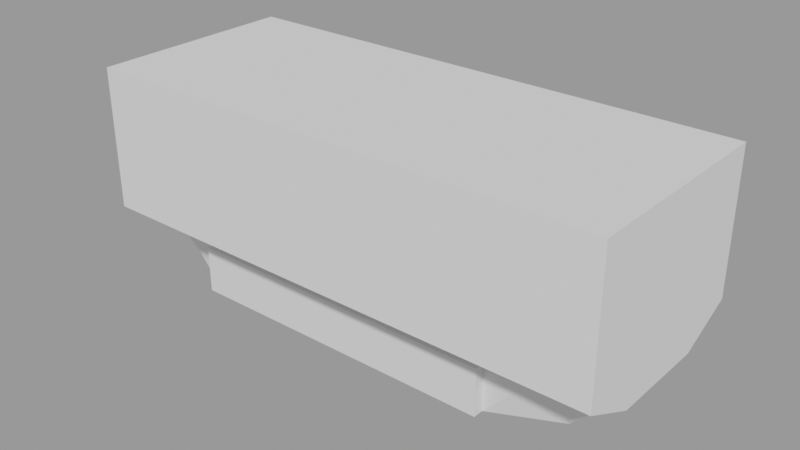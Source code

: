 # Source: Character_Creator_for_Video_Games_Design_take1.blend  (saved by Blender 3.5.10; exported with 4.5.12 LTS)
import bpy
from mathutils import Matrix  # noqa: F401  (used for matrix-valued properties, if any)

bpy.ops.wm.read_factory_settings(use_empty=True)
scene = bpy.context.scene
scene.name = 'Scene'

# ---- meshes
me_cube_004 = bpy.data.meshes.new('Cube.004')
me_cube_004.from_pydata([(-4.261, 1.054, -0.3222), (-4.721, 1.494, 1.0), (5.044, 0.9988, -0.4872), (4.721, 1.494, 1.0), (-4.261, 0.0, -0.3222), (-4.721, 0.0, 1.0), (5.044, 0.0, -0.4872), (-3.431, 1.358, -1.0), (-3.431, 1.358, 0.4539), (3.431, 1.358, 0.4539), (3.431, 1.358, -1.0), (6.226, 1.494, 1.0), (5.556, 1.27, 0.3256), (5.556, 0.0, 0.3256), (6.226, 0.0, 1.0), (-3.431, 1.686, 0.4539), (-3.431, 1.686, -1.0), (3.431, 1.686, -1.0), (3.431, 1.686, 0.4539), (-4.721, 0.0, 1.793), (-4.721, 3.139, 1.793), (4.721, 3.139, 1.793), (6.226, 3.139, 1.793), (6.226, 0.0, 1.793), (-4.721, 0.0, 6.042), (-4.721, 3.139, 6.042), (4.721, 3.139, 6.042), (4.721, 0.0, 6.042), (6.226, 3.139, 6.042), (6.226, 0.0, 6.042)], [], [(4, 5, 1, 0), (10, 7, 16, 17), (14, 11, 22, 23), (1, 5, 19, 20), (0, 2, 6, 4), (0, 1, 8, 7), (1, 3, 9, 8), (3, 2, 10, 9), (2, 0, 7, 10), (12, 11, 14, 13), (6, 2, 12, 13), (2, 3, 11, 12), (16, 15, 18, 17), (8, 9, 18, 15), (7, 8, 15, 16), (9, 10, 17, 18), (21, 20, 25, 26), (20, 19, 24, 25), (11, 3, 21, 22), (3, 1, 20, 21), (26, 27, 29, 28), (26, 25, 24, 27), (22, 21, 26, 28), (23, 22, 28, 29)])
_uv = me_cube_004.uv_layers.new(name='UVMap')
_uv.uv.foreach_set('vector', [0.4597, 0.125, 0.625, 0.125, 0.625, 0.25, 0.4779, 0.2363, 0.4091, 0.4659, 0.4091, 0.2841, 0.4091, 0.2841, 0.4091, 0.4659, 0.625, 0.625, 0.625, 0.5, 0.625, 0.5, 0.625, 0.625, 0.625, 0.25, 0.625, 0.125, 0.625, 0.125, 0.625, 0.25, 0.139, 0.5363, 0.4507, 0.5376, 0.4391, 0.625, 0.1368, 0.6251, 0.4779, 0.2363, 0.625, 0.25, 0.5909, 0.2841, 0.4091, 0.2841, 0.625, 0.25, 0.625, 0.5, 0.5909, 0.4659, 0.5909, 0.2841, 0.625, 0.5, 0.4507, 0.5376, 0.4091, 0.4659, 0.5909, 0.4659, 0.4507, 0.5376, 0.4779, 0.2363, 0.4091, 0.2841, 0.4091, 0.4659, 0.5459, 0.5171, 0.625, 0.5, 0.625, 0.625, 0.5407, 0.625, 0.4391, 0.625, 0.4507, 0.5376, 0.5459, 0.5171, 0.5407, 0.625, 0.4507, 0.5376, 0.625, 0.5, 0.625, 0.5, 0.5459, 0.5171, 0.4091, 0.2841, 0.5909, 0.2841, 0.5909, 0.4659, 0.4091, 0.4659, 0.5909, 0.2841, 0.5909, 0.4659, 0.5909, 0.4659, 0.5909, 0.2841, 0.4091, 0.2841, 0.5909, 0.2841, 0.5909, 0.2841, 0.4091, 0.2841, 0.5909, 0.4659, 0.4091, 0.4659, 0.4091, 0.4659, 0.5909, 0.4659, 0.625, 0.5, 0.625, 0.25, 0.625, 0.25, 0.625, 0.5, 0.625, 0.25, 0.625, 0.125, 0.625, 0.125, 0.625, 0.25, 0.625, 0.5, 0.625, 0.5, 0.625, 0.5, 0.625, 0.5, 0.625, 0.5, 0.625, 0.25, 0.625, 0.25, 0.625, 0.5, 0.625, 0.5, 0.625, 0.625, 0.625, 0.625, 0.625, 0.5, 0.625, 0.5, 0.875, 0.5, 0.875, 0.625, 0.625, 0.625, 0.625, 0.5, 0.625, 0.5, 0.625, 0.5, 0.625, 0.5, 0.625, 0.625, 0.625, 0.5, 0.625, 0.5, 0.625, 0.625])
me_cube_004.update()

# ---- objects
ob_cube = bpy.data.objects.new('Cube', me_cube_004)

# ---- transforms, parenting, visibility, modifiers, constraints
ob_cube.location = (0.0, 0.0, 0.0)
ob_cube.scale = (0.771, 0.5362, 0.5362)
_m = ob_cube.modifiers.new('Mirror', 'MIRROR')
_m.use_axis = (False, True, False)
_m.use_clip = True

# ---- collection membership
scene.collection.objects.link(ob_cube)

# ---- scene / render settings (as saved in the file)
scene.frame_start = 1; scene.frame_end = 250; scene.frame_set(1)
scene.render.engine = 'BLENDER_EEVEE_NEXT'
scene.render.image_settings.exr_codec = 'NONE'
scene.render.simplify_subdivision_render = 0
scene.render.simplify_child_particles_render = 0.0
scene.cycles.sampling_pattern = 'TABULATED_SOBOL'
scene.eevee.use_shadows = False
scene.view_settings.view_transform = 'Filmic'
bpy.context.view_layer.update()

# ---- added for rendering (the .blend has no active camera and no usable light): camera, sun + grey world if the file has none
cam_auto = bpy.data.cameras.new('AutoCamera')
cam_auto.lens = 50.0
cam_auto.sensor_width = 36.0
cam_auto.clip_end = 1000.0
ob_auto_camera = bpy.data.objects.new('AutoCamera', cam_auto)
scene.collection.objects.link(ob_auto_camera)
ob_auto_camera.location = (9.68455, -10.9249, 8.63487)
ob_auto_camera.rotation_euler = (1.09748, -7.21219e-08, 0.694738)
scene.camera = ob_auto_camera
light_auto_sun = bpy.data.lights.new('AutoSun', 'SUN')
light_auto_sun.energy = 3.0
light_auto_sun.angle = 0.0523599
ob_auto_sun = bpy.data.objects.new('AutoSun', light_auto_sun)
scene.collection.objects.link(ob_auto_sun)
ob_auto_sun.rotation_euler = (0.872665, 0.174533, 0.523599)
if scene.world is None:
    world_auto = bpy.data.worlds.new('AutoWorld')
    world_auto.color = (0.3, 0.3, 0.3)
    scene.world = world_auto
bpy.context.view_layer.update()
